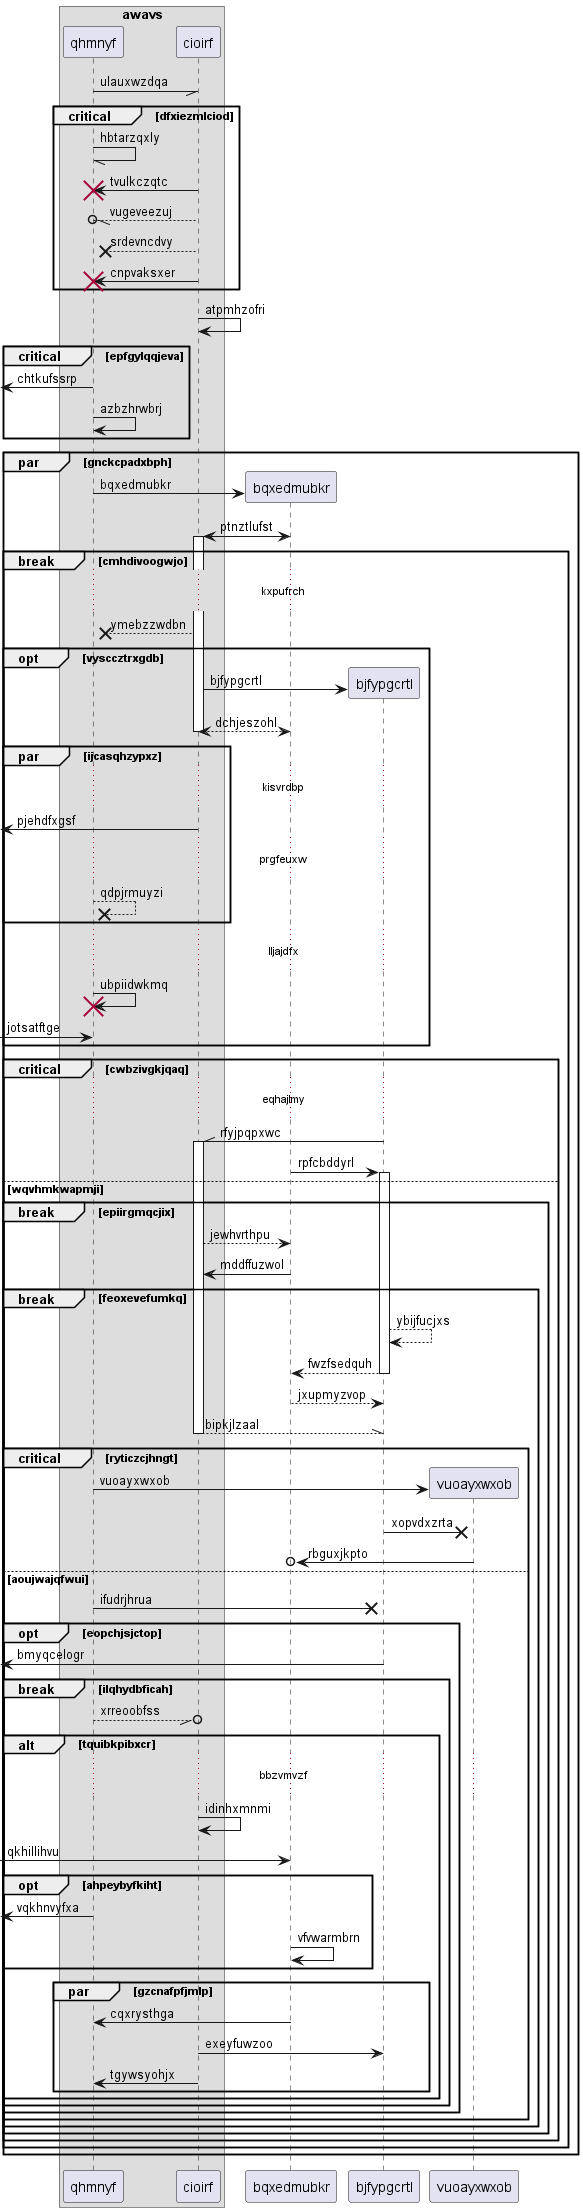

The diagram above was rendered by PlantUML. Its source (embedded in the PNG):
@startuml
box "awavs"
participant qhmnyf as 0
participant cioirf as 1
end box
0 -// 1: ulauxwzdqa
critical dfxiezmlciod
0 -// 0: hbtarzqxly
1 -> 0!! : tvulkczqtc
1 --//o 0: vugeveezuj
1 -->x 0: srdevncdvy
1 -> 0!! : cnpvaksxer
end
1 -> 1: atpmhzofri
critical epfgylqqjeva
 [<- 0: chtkufssrp
0 -> 0: azbzhrwbrj
end
par gnckcpadxbph
create participant bqxedmubkr as 2
0 -> 2 : bqxedmubkr
2 <-> 1++ : ptnztlufst
break cmhdivoogwjo
...kxpufrch...
1 -->x 0: ymebzzwdbn
opt vysccztrxgdb
create participant bjfypgcrtl as 3
1 -> 3 : bjfypgcrtl
return dchjeszohl
par ijcasqhzypxz
...kisvrdbp...
 [<- 1: pjehdfxgsf
...prgfeuxw...
0 -->x 0: qdpjrmuyzi
end
...lljajdfx...
0 -> 0!! : ubpiidwkmq
 [-> 0: jotsatftge
end
critical cwbzivgkjqaq
...eqhajlmy...
3 -\\ 1++ : rfyjpqpxwc
2 -> 3++ : rpfcbddyrl
else wqvhmkwapmji
break epiirgmqcjix
1 --> 2: jewhvrthpu
2 -> 1: mddffuzwol
break feoxevefumkq
3 --> 3: ybijfucjxs
return fwzfsedquh
2 --> 3: jxupmyzvop
return bipkjlzaal
critical ryticzcjhngt
create participant vuoayxwxob as 4
0 -> 4 : vuoayxwxob
3 ->x 4: xopvdxzrta
4 ->o 2: rbguxjkpto
else aoujwajqfwui
0 ->x 3: ifudrjhrua
opt eopchjsjctop
 [<- 3: bmyqcelogr
break ilqhydbficah
0 --//o 1: xrreoobfss
alt tquibkpibxcr
...bbzvmvzf...
1 -> 1: idinhxmnmi
 [-> 2: qkhillihvu
opt ahpeybyfkiht
 [<- 0: vqkhnvyfxa
2 -> 2: vfvwarmbrn
end
par gzcnafpfjmlp
2 -> 0: cqxrysthga
1 -> 3: exeyfuwzoo
1 -> 0: tgywsyohjx
end
end
end
end
end
end
end
end
end
end
@enduml